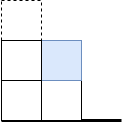

The diagram above was exported from draw.io. Its source (the exported page's mxGraphModel, read from the mxfile embedded in the PNG):
<mxGraphModel dx="1434" dy="820" grid="1" gridSize="10" guides="1" tooltips="1" connect="1" arrows="1" fold="1" page="1" pageScale="1" pageWidth="827" pageHeight="1169" math="0" shadow="0">
  <root>
    <mxCell id="0" />
    <mxCell id="1" parent="0" />
    <mxCell id="jKeWuSuKc_j0FU1qYmaI-2" value="" style="endArrow=none;html=1;rounded=0;strokeWidth=3;" edge="1" parent="1">
      <mxGeometry width="50" height="50" relative="1" as="geometry">
        <mxPoint x="280" y="440" as="sourcePoint" />
        <mxPoint x="400" y="440" as="targetPoint" />
      </mxGeometry>
    </mxCell>
    <mxCell id="jKeWuSuKc_j0FU1qYmaI-3" value="" style="whiteSpace=wrap;html=1;aspect=fixed;" vertex="1" parent="1">
      <mxGeometry x="320" y="400" width="40" height="40" as="geometry" />
    </mxCell>
    <mxCell id="jKeWuSuKc_j0FU1qYmaI-4" value="" style="whiteSpace=wrap;html=1;aspect=fixed;fillColor=#dae8fc;strokeColor=#6c8ebf;" vertex="1" parent="1">
      <mxGeometry x="320" y="360" width="40" height="40" as="geometry" />
    </mxCell>
    <mxCell id="jKeWuSuKc_j0FU1qYmaI-5" value="" style="whiteSpace=wrap;html=1;aspect=fixed;dashed=1;" vertex="1" parent="1">
      <mxGeometry x="280" y="320" width="40" height="40" as="geometry" />
    </mxCell>
    <mxCell id="jKeWuSuKc_j0FU1qYmaI-24" value="" style="whiteSpace=wrap;html=1;aspect=fixed;" vertex="1" parent="1">
      <mxGeometry x="280" y="360" width="40" height="40" as="geometry" />
    </mxCell>
    <mxCell id="jKeWuSuKc_j0FU1qYmaI-25" value="" style="whiteSpace=wrap;html=1;aspect=fixed;" vertex="1" parent="1">
      <mxGeometry x="280" y="400" width="40" height="40" as="geometry" />
    </mxCell>
  </root>
</mxGraphModel>